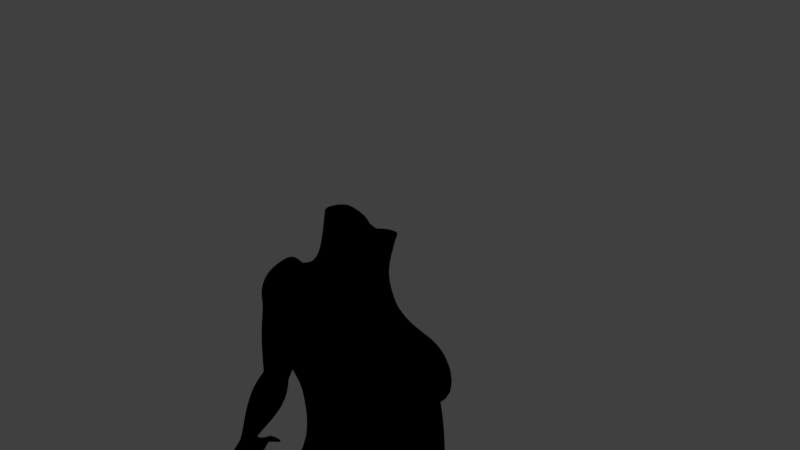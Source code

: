 # Source: female_basic_model6.blend  (saved by Blender 2.78.0; exported with 4.5.12 LTS)
import bpy
from mathutils import Matrix  # noqa: F401  (used for matrix-valued properties, if any)

bpy.ops.wm.read_factory_settings(use_empty=True)
scene = bpy.context.scene
scene.name = 'Scene'

# ---- collections
col_collection_1 = bpy.data.collections.new('Collection 1'); scene.collection.children.link(col_collection_1)

# ---- materials (node trees are filled in below, after node groups)
mat_material_003 = bpy.data.materials.new('Material.003')
mat_material_003.alpha_threshold = 0.0
mat_material_003.use_transparent_shadow = False
mat_material_003.roughness = 0.5

# ---- material node trees
mat_material_003.use_nodes = True; mat_material_003.node_tree.nodes.clear()
_N = mat_material_003.node_tree.nodes; _L = mat_material_003.node_tree.links
n0 = _N.new('NodeUndefined'); n0.name = 'Texture'; n0.location = (-55, 111)
n0.inputs[0].default_value = (0.0, 0.0, 0.0)
n1 = _N.new('NodeUndefined'); n1.name = 'Output'; n1.location = (605, 304)
n1.inputs[1].default_value = 1.0
n2 = _N.new('NodeUndefined'); n2.name = 'Material'; n2.location = (296, 344)
n2.inputs[0].default_value = (0.8, 0.5921, 0.4262, 1.0)
n2.inputs[1].default_value = (0.4735, 0.9724, 1.0, 1.0)
n2.inputs[2].default_value = 1.0
n2.inputs[3].default_value = (0.0, 0.0, 0.0)
_L.new(n2.outputs[0], n1.inputs[0])

# ---- world
world_world = bpy.data.worlds.new('World'); scene.world = world_world
world_world.color = (0.05088, 0.05088, 0.05088)
world_world.use_sun_shadow = False
world_world.sun_shadow_jitter_overblur = 0.0
world_world.cycles.sampling_method = 'MANUAL'

# ---- cameras
cam_camera = bpy.data.cameras.new('Camera')
cam_camera.clip_end = 100.0
cam_camera.lens = 35.0
cam_camera.sensor_width = 32.0
cam_camera.sensor_height = 18.0
cam_camera.ortho_scale = 7.314
cam_camera.dof.focus_distance = 0.0
cam_camera.dof.aperture_fstop = 128.0

# ---- lights
light_lamp = bpy.data.lights.new('Lamp', 'POINT')
light_lamp.transmission_factor = 0.0
light_lamp.cutoff_distance = 30.0
light_lamp.energy = 283.0
light_lamp.shadow_buffer_clip_start = 1.001
light_lamp.shadow_soft_size = 0.1
light_lamp.shadow_maximum_resolution = 0.006
light_lamp.use_absolute_resolution = True
light_lamp_001 = bpy.data.lights.new('Lamp.001', 'POINT')
light_lamp_001.transmission_factor = 0.0
light_lamp_001.cutoff_distance = 30.0
light_lamp_001.energy = 403.0
light_lamp_001.shadow_buffer_clip_start = 1.001
light_lamp_001.shadow_soft_size = 0.1
light_lamp_001.shadow_maximum_resolution = 0.006
light_lamp_001.use_absolute_resolution = True

# ---- meshes
me_cube_001 = bpy.data.meshes.new('Cube.001')
me_cube_001.from_pydata([(1.554, 1.607, -1.466), (1.913, -0.588, -2.115), (1.821, 0.08101, -1.733), (0.7947, 1.979, -1.733), (0.0, 2.107, -1.825), (1.898, 0.3734, -4.712), (0.0, -1.087, -3.066), (0.0, -0.5871, -6.018), (1.113, -1.087, -2.911), (4.061, 1.441, -5.718), (3.739, 3.613, -5.955), (4.172, 0.5047, -6.828), (1.436, 3.297, -6.043), (0.0, 3.345, -5.453), (4.296, 0.7332, -13.44), (0.0, -1.914, -7.384), (3.532, 1.746, -13.19), (1.089, -1.71, -7.466), (1.775, -0.2468, -5.133), (0.9596, -0.5871, -5.601), (0.0, 2.766, -4.772), (0.9581, 2.66, -4.712), (1.653, 2.354, -4.541), (1.711, -0.318, -4.035), (0.0, 2.293, -3.848), (1.428, 1.924, -3.618), (1.638, 0.3007, -3.789), (0.0, -0.5625, -4.587), (0.7897, -0.5625, -4.487), (0.8286, 2.199, -3.789), (4.545, 1.441, -9.376), (3.87, 3.614, -8.617), (4.172, 0.1345, -8.931), (1.475, 4.009, -8.891), (0.0, 3.181, -9.566), (4.806, 0.7332, -20.72), (4.679, 2.504, -21.16), (2.314, -4.102, -10.21), (4.354, -0.4882, -13.43), (1.722, 2.311, -13.25), (0.0, 1.203, -13.44), (3.074, -4.018, -12.47), (2.333, -2.785, -12.63), (4.384, -0.4882, -18.13), (2.016, 2.998, -19.69), (0.0, 3.246, -20.7), (0.0, -2.801, -22.81), (0.0, -3.452, -21.23), (4.768, 2.146, -24.99), (2.999, -2.251, -21.23), (0.5137, 0.5553, -25.19), (0.0, 0.7091, -24.33), (0.0, -0.5379, -25.87), (0.0, -1.931, -25.23), (0.2883, -0.6393, -25.87), (0.4939, -1.916, -25.23), (0.0, 2.843, -25.12), (5.21, 0.6747, -22.37), (1.049, 3.628, -26.15), (2.388, -1.881, -22.81), (4.811, -0.5467, -21.89), (4.623, 1.981, -26.16), (1.529, 2.127, -26.72), (0.2348, -0.1365, -27.37), (1.997, -2.126, -26.74), (5.925, 0.8205, -26.88), (2.125, 2.983, -26.67), (3.463, -2.668, -26.62), (5.464, -1.448, -26.44), (2.776, 2.176, -34.95), (0.9428, 1.823, -34.97), (0.5107, 0.6463, -34.98), (1.116, -0.3849, -34.97), (3.362, 1.145, -34.94), (1.38, 2.458, -34.97), (1.544, -0.6664, -34.96), (2.878, -0.03192, -34.96), (2.994, 2.712, -38.04), (1.072, 2.514, -38.06), (0.5877, 1.094, -38.07), (0.9787, 0.06157, -38.05), (3.78, 1.765, -38.03), (1.561, 3.022, -38.06), (1.484, -0.2335, -38.05), (2.978, 0.4667, -38.05), (3.55, 3.861, -41.71), (0.8058, 3.352, -41.74), (0.2232, 1.489, -41.75), (1.078, 0.1391, -41.74), (4.306, 2.372, -41.7), (1.618, 4.142, -41.73), (1.667, -0.05533, -41.73), (3.681, 0.6722, -41.73), (2.758, 2.7, -45.66), (1.276, 2.188, -45.68), (0.8892, 1.349, -45.68), (0.9779, 0.6132, -45.67), (3.302, 1.888, -45.65), (1.499, 2.921, -45.68), (1.133, 0.464, -45.67), (2.47, 0.9632, -45.67), (2.406, 2.515, -48.24), (0.9381, 2.074, -48.26), (0.8694, 1.617, -48.49), (1.335, 1.632, -49.4), (2.629, 1.779, -48.24), (1.282, 2.715, -48.26), (1.517, 1.158, -49.17), (2.476, 1.45, -49.17), (0.6725, -2.429, -50.31), (1.525, -2.582, -50.31), (3.415, -2.189, -50.29), (0.8042, -2.429, -51.1), (1.307, -2.771, -51.1), (3.324, -2.189, -51.08), (1.173, 2.684, -51.11), (1.485, 2.873, -51.11), (2.397, 2.667, -51.09), (1.307, 1.859, -51.1), (1.088, 1.887, -51.11), (3.027, 2.109, -51.08), (1.252, 0.735, -51.1), (3.026, 1.041, -51.08), (0.8859, 0.977, -51.11), (1.369, -3.627, -50.31), (3.414, -3.234, -50.29), (0.6725, -3.474, -50.31), (1.354, -3.627, -51.1), (3.425, -3.234, -51.08), (0.6725, -3.474, -51.1), (4.166, 2.908, -11.36), (0.0, 1.965, -11.65), (2.89, -4.334, -11.33), (1.512, 3.245, -10.8), (4.358, 1.028, -11.56), (4.376, -0.06251, -10.75), (2.819, 1.876, -17.17), (0.0, 1.564, -16.77), (3.349, 0.7164, -16.99), (2.097, -2.761, -18.79), (0.5992, 1.794, -16.77), (0.0, -3.436, -18.79), (5.312, 1.828, -5.921), (5.326, 2.572, -6.475), (5.64, 0.9194, -6.009), (6.302, 2.572, -7.7), (6.412, 1.441, -7.256), (6.343, 0.6625, -7.116), (4.572, 1.337, -5.789), (4.533, 3.373, -5.913), (5.449, 0.4394, -6.696), (4.906, 0.7117, -6.176), (5.509, 3.307, -8.018), (4.183, 1.032, -8.718), (4.477, 3.211, -8.828), (4.703, 0.08785, -8.671), (7.102, 1.35, -8.406), (6.446, 2.294, -8.453), (6.807, 0.313, -8.451), (5.735, -0.2098, -8.56), (5.415, 3.118, -8.769), (6.344, 1.084, -15.61), (6.483, 1.743, -15.51), (6.679, 0.5006, -15.5), (8.07, 1.346, -14.92), (7.628, 1.928, -15.03), (7.931, 0.6858, -15.01), (6.777, 1.132, -17.98), (7.291, 0.3358, -15.26), (7.015, 2.093, -15.27), (6.433, 1.096, -15.82), (6.572, 1.756, -15.73), (6.768, 0.513, -15.71), (8.052, 1.358, -15.13), (7.717, 1.941, -15.24), (7.912, 0.6982, -15.23), (9.189, 1.761, -21.29), (7.38, 0.3482, -15.47), (7.104, 2.106, -15.49), (6.998, 2.178, -17.83), (7.308, 0.2079, -17.81), (9.344, 1.548, -16.89), (8.813, 2.472, -17.06), (9.123, 0.5016, -17.04), (9.543, 1.86, -22.12), (8.28, -0.05329, -17.42), (7.841, 2.733, -17.45), (9.266, 2.24, -21.2), (9.374, 1.338, -21.19), (10.08, 1.951, -20.63), (9.899, 2.374, -20.73), (10.01, 1.472, -20.72), (9.324, 1.266, -22.85), (9.713, 1.218, -20.95), (9.56, 2.494, -20.97), (9.605, 2.281, -22.04), (9.693, 1.487, -22.03), (10.27, 2.027, -21.5), (10.12, 2.399, -21.6), (10.21, 1.606, -21.59), (10.33, 1.608, -24.47), (9.968, 1.382, -21.8), (9.844, 2.504, -21.82), (9.455, 1.834, -22.76), (9.64, 0.9591, -22.75), (10.85, 1.757, -22.48), (10.54, 2.487, -22.3), (10.68, 1.21, -22.51), (11.2, 0.3296, -24.42), (10.22, 0.8034, -22.28), (9.958, 2.642, -22.54), (10.45, 2.356, -24.38), (10.66, 0.9389, -24.37), (11.67, 1.889, -24.34), (11.36, 2.566, -24.43), (11.58, 1.097, -24.41), (11.03, 1.795, -24.61), (11.11, 1.027, -24.62), (10.88, 2.481, -24.63), (10.79, 0.3523, -23.65), (10.21, 0.3735, -23.89), (10.75, 0.4047, -24.37), (11.24, 0.5679, -23.54), (11.7, 0.6056, -24.2), (10.31, 3.233, -23.68), (10.89, 3.078, -23.45), (9.806, 2.91, -23.91), (10.35, 2.941, -24.39), (10.72, 3.297, -24.53), (11.3, 3.142, -24.3), (11.14, 1.145, -24.6), (11.07, 1.719, -24.6), (11.65, 1.793, -24.35), (11.56, 1.204, -24.42), (11.05, 1.861, -24.6), (10.92, 2.433, -24.62), (11.36, 2.472, -24.43), (11.63, 1.93, -24.35), (11.15, 0.9316, -24.61), (11.56, 1.016, -24.42), (11.61, 0.5609, -24.43), (11.25, 0.38, -24.6), (11.32, 2.615, -24.44), (10.89, 2.571, -24.62), (10.81, 3.249, -24.73), (11.23, 3.136, -24.56), (12.21, 1.853, -27.29), (12.27, 1.322, -27.3), (12.75, 1.923, -27.07), (12.66, 1.385, -27.13), (12.07, 2.559, -27.31), (12.18, 2.049, -27.3), (12.47, 2.608, -27.14), (12.71, 2.119, -27.07), (12.44, 1.161, -26.58), (12.05, 1.098, -26.74), (12.5, 0.7739, -26.57), (12.14, 0.5343, -26.74), (11.79, 2.717, -26.76), (12.19, 2.767, -26.59), (11.7, 3.303, -26.76), (12.12, 3.191, -26.59), (10.08, -0.7877, -23.24), (9.748, -0.7449, -23.4), (10.34, -0.7572, -23.4), (10.01, -0.7144, -23.56), (12.09, 1.059, -25.05), (12.03, 1.05, -24.89), (12.39, 1.1, -25.76), (12.32, 1.091, -25.61), (11.94, 1.028, -25.77), (12.0, 1.037, -25.93), (11.64, 0.9867, -25.06), (11.71, 0.9958, -25.21), (12.16, 0.6721, -25.05), (12.09, 0.6631, -24.89), (12.45, 0.7133, -25.76), (12.39, 0.7043, -25.6), (11.79, 0.4325, -25.21), (11.73, 0.4235, -25.05), (12.09, 0.4737, -25.92), (12.02, 0.4647, -25.77), (11.64, 1.72, -25.23), (11.71, 1.729, -25.39), (12.02, 1.772, -26.13), (12.08, 1.781, -26.29), (12.08, 1.241, -26.14), (12.14, 1.25, -26.3), (11.71, 1.189, -25.24), (11.77, 1.198, -25.4), (12.24, 1.799, -25.17), (12.18, 1.79, -25.01), (12.62, 1.851, -26.07), (12.55, 1.842, -25.91), (12.16, 1.262, -25.23), (12.09, 1.253, -25.07), (12.53, 1.314, -26.13), (12.47, 1.305, -25.98), (11.57, 2.435, -25.41), (11.5, 2.426, -25.25), (11.94, 2.487, -26.31), (11.88, 2.478, -26.15), (11.99, 1.969, -26.14), (12.05, 1.978, -26.29), (11.61, 1.917, -25.24), (11.68, 1.926, -25.39), (11.97, 2.485, -25.24), (11.9, 2.476, -25.08), (12.34, 2.537, -26.14), (12.28, 2.528, -25.98), (12.21, 1.996, -25.17), (12.15, 1.987, -25.01), (12.58, 2.048, -26.07), (12.52, 2.039, -25.91), (11.44, 2.615, -25.23), (11.38, 2.606, -25.07), (11.74, 2.657, -25.94), (11.68, 2.648, -25.79), (12.07, 2.697, -25.62), (12.14, 2.706, -25.77), (11.78, 2.656, -24.9), (11.84, 2.665, -25.06), (11.35, 3.202, -25.23), (11.29, 3.193, -25.08), (11.65, 3.243, -25.95), (11.58, 3.234, -25.79), (11.77, 3.089, -25.07), (11.71, 3.08, -24.91), (12.07, 3.13, -25.78), (12.0, 3.121, -25.62), (10.32, -0.1651, -22.67), (10.32, 0.04898, -22.6), (9.972, 0.09508, -22.76), (9.987, -0.1223, -22.82), (10.76, 0.1767, -23.25), (10.71, -0.04578, -23.27), (10.38, -0.002957, -23.42), (10.39, 0.2246, -23.42), (4.173, -0.7334, -31.02), (5.008, 1.151, -30.95), (1.624, 3.256, -31.21), (0.8538, 2.24, -31.28), (0.245, 0.3552, -31.34), (3.396, 2.804, -31.07), (1.348, -1.297, -31.25), (2.39, -1.747, -31.17), (0.8415, -0.6612, -35.99), (0.6499, -0.512, -37.02), (1.413, -0.7922, -37.02), (1.413, -0.9414, -35.99), (0.4647, 0.7955, -36.01), (0.4785, 0.9447, -37.04), (2.747, -0.1577, -37.02), (2.975, -0.3073, -35.98), (3.747, 1.443, -37.0), (3.733, 1.294, -35.97), (1.586, 2.489, -36.0), (1.599, 2.6, -37.03), (1.162, 2.122, -37.03), (1.148, 1.972, -36.0), (2.889, 2.208, -35.98), (2.903, 2.318, -37.01), (2.338, 4.623, -22.98), (1.138, 4.367, -22.86), (0.9884, 4.392, -24.39), (2.07, 4.654, -24.66), (3.452, -0.505, -16.42), (4.16, -1.326, -12.04), (3.678, -1.38, -12.41), (2.618, -1.571, -16.77), (0.0, -3.013, -12.66), (0.0, -3.024, -12.28), (1.164, -3.021, -16.61), (0.0, -2.922, -16.61), (1.319, -1.997, -8.166), (1.999, -3.146, -9.286), (4.172, 0.5797, -7.185), (4.172, -0.2484, -8.571), (0.0, -2.26, -7.994), (0.0, -2.623, -9.137), (0.9756, 1.793, -1.6), (1.314, -1.087, -2.641), (2.065, 3.33, -5.775), (2.545, -0.6937, -7.106), (1.417, -0.5871, -5.295), (1.107, 2.507, -4.627), (0.9295, 2.061, -3.704), (1.197, -0.5625, -4.261), (2.363, 3.717, -9.249), (4.006, -2.408, -9.854), (2.828, 2.363, -12.84), (3.278, 3.077, -19.69), (2.912, 3.105, -26.04), (3.765, -1.88, -22.35), (4.027, -2.033, -20.81), (3.398, 2.741, -26.56), (4.476, -2.058, -26.53), (2.089, 2.317, -34.96), (2.291, -0.3492, -34.96), (2.355, 2.867, -38.05), (2.32, 0.1166, -38.05), (2.596, 4.065, -41.72), (2.688, 0.2139, -41.73), (2.141, 2.811, -45.67), (1.815, 0.7136, -45.67), (1.855, 2.615, -48.25), (2.064, 1.225, -49.17), (2.549, -2.384, -50.31), (2.017, -2.574, -51.1), (1.889, 2.816, -51.1), (2.459, 1.889, -51.09), (1.836, 0.7941, -51.1), (2.37, -3.429, -50.31), (2.328, -3.429, -51.1), (2.517, 3.227, -10.95), (1.336, 1.767, -16.95), (2.684, -2.041, -18.28), (3.293, -1.24, -31.1), (2.521, 3.03, -31.14), (2.18, 2.348, -35.99), (2.194, 2.459, -37.02), (2.159, -0.6242, -35.99), (2.159, -0.475, -37.02), (3.278, 4.032, -22.7), (3.084, 4.116, -24.5), (4.638, -2.755, -10.81), (3.16, -2.722, -12.58), (4.653, -2.832, -12.16), (1.58, -2.358, -16.85), (2.773, -1.636, -8.095), (3.328, -2.505, -8.955), (0.425, 4.328, -24.7), (1.753, 3.896, -25.67), (0.4493, 4.154, -22.03), (2.196, 3.773, -20.94), (4.155, 3.151, -24.57), (4.237, 3.238, -22.43), (3.07, 3.637, -21.18), (2.869, 3.488, -25.61), (3.317, 3.336, -39.7), (1.587, 3.69, -39.72), (4.174, 2.039, -39.69), (0.9206, 0.09623, -39.71), (1.567, -0.2384, -39.71), (0.4742, 1.272, -39.73), (3.377, 0.5595, -39.71), (0.9515, 2.892, -39.72), (2.486, 0.1606, -39.71), (2.464, 3.513, -39.71), (2.528, -2.574, -50.31), (2.528, -3.619, -50.31), (0.0, 1.262, -13.99), (1.536, 1.704, -14.37), (3.414, 1.846, -14.06), (4.139, 0.7304, -14.03), (3.505, -1.158, -13.09), (1.859, -2.897, -13.51), (0.0, -3.008, -13.66), (2.31, -2.459, -13.48), (2.58, 2.116, -14.4), (4.205, -0.491, -14.34), (0.3652, 2.048, -1.783), (0.5115, -1.087, -2.995), (0.66, 3.323, -5.724), (0.4601, -1.837, -7.384), (0.4409, -0.5871, -5.826), (0.4403, 2.717, -4.744), (0.3808, 2.25, -3.821), (0.3629, -0.5625, -4.541), (0.5287, 3.561, -9.256), (0.8874, -3.163, -10.28), (0.7912, 2.015, -13.0), (0.9262, 3.132, -20.23), (1.378, -2.9, -21.23), (0.2361, 0.6385, -24.72), (0.1325, -0.5845, -25.87), (0.2269, -1.924, -25.23), (0.4822, 3.204, -25.59), (1.097, -2.378, -22.81), (0.6949, 2.87, -11.26), (1.083, -3.498, -11.62), (0.2753, 1.669, -16.77), (0.9636, -3.126, -18.79), (1.689, 4.485, -22.91), (1.486, 4.513, -24.52), (0.8373, -2.917, -12.55), (1.292, -3.245, -12.15), (0.5389, -3.027, -16.61), (0.6184, -2.241, -8.046), (0.7312, -2.877, -9.184), (1.252, 3.979, -21.53), (1.035, 4.129, -25.15), (0.6036, -3.07, -13.59), (0.7057, 1.782, -14.16), (5.15, 2.138, -12.03), (7.953, 1.394, -11.47), (6.129, 2.718, -11.8), (7.223, 2.409, -11.57), (4.861, 1.01, -12.12), (5.429, -0.005021, -12.02), (6.523, -0.3131, -11.79), (7.663, 0.2665, -11.56), (0.7539, -0.5871, -5.69), (0.6204, -0.5625, -4.509), (1.876, -2.078, -22.81), (1.506, -4.234, -11.49), (1.647, -2.906, -18.79), (1.974, -3.876, -12.39), (0.9161, -3.027, -16.61), (1.468, 3.988, -25.46), (1.041, -3.037, -13.53), (0.6243, 2.007, -1.753), (0.8744, -1.087, -2.944), (1.128, 3.308, -5.917), (0.8393, -1.76, -7.433), (0.7527, 2.683, -4.725), (0.651, 2.219, -3.802), (1.1, 3.831, -9.036), (1.323, -3.977, -10.28), (1.353, 2.193, -13.15), (1.583, 3.051, -19.91), (2.356, -2.508, -21.23), (0.4036, 0.5883, -25.0), (0.2265, -0.6175, -25.87), (0.388, -1.919, -25.23), (0.8244, 3.459, -25.93), (1.188, 3.096, -10.98), (0.4707, 1.744, -16.77), (2.081, 4.568, -22.95), (1.838, 4.598, -24.6), (1.607, -2.811, -12.59), (1.041, -2.094, -8.118), (1.183, -3.109, -9.294), (1.821, 3.854, -21.17), (1.206, 1.735, -14.29), (0.6419, -3.092, -12.22), (0.3656, -2.77, -9.159), (0.55, -2.988, -11.2), (0.4576, -2.876, -10.18), (0.0, -2.911, -11.23), (0.0, -2.778, -10.18)], [(450, 412), (407, 449)], [(425, 132, 41, 427), (385, 22, 10, 382), (22, 5, 9, 10), (515, 21, 12, 513), (384, 19, 17, 383), (518, 37, 375, 532), (382, 10, 31, 388), (145, 146, 156, 157), (513, 12, 33, 517), (465, 7, 15, 464), (5, 18, 11, 9), (26, 23, 18, 5), (468, 27, 7, 465), (516, 29, 21, 515), (25, 26, 5, 22), (386, 25, 22, 385), (380, 0, 25, 386), (0, 2, 26, 25), (387, 28, 19, 384), (511, 3, 29, 516), (462, 6, 27, 468), (2, 1, 23, 26), (130, 134, 14, 16), (414, 130, 16, 390), (134, 135, 38, 14), (149, 148, 142, 143), (389, 32, 377, 430), (482, 141, 47, 473), (136, 138, 35, 36), (44, 391, 437, 434), (415, 136, 36, 391), (526, 133, 39, 519), (478, 46, 53, 476), (392, 48, 61, 395), (57, 60, 68, 65), (431, 433, 363, 364), (527, 140, 44, 520), (138, 366, 43, 35), (522, 50, 54, 523), (523, 54, 55, 524), (393, 60, 43, 394), (525, 58, 50, 522), (491, 431, 364, 484), (36, 35, 57, 48), (35, 43, 60, 57), (473, 47, 46, 478), (55, 54, 63, 64), (59, 55, 64, 67), (48, 57, 65, 61), (381, 8, 28, 387), (54, 50, 62, 63), (50, 58, 66, 62), (339, 338, 76, 73), (341, 340, 74, 70), (342, 341, 70, 71), (418, 343, 69, 397), (343, 339, 73, 69), (345, 344, 72, 75), (344, 342, 71, 72), (393, 59, 67, 396), (348, 347, 80, 83), (347, 351, 79, 80), (417, 345, 75, 398), (354, 352, 84, 81), (358, 357, 82, 78), (351, 358, 78, 79), (420, 361, 77, 399), (361, 354, 81, 77), (448, 439, 85, 401), (439, 441, 89, 85), (443, 442, 88, 91), (442, 444, 87, 88), (422, 348, 83, 400), (441, 445, 92, 89), (446, 440, 90, 86), (444, 446, 86, 87), (89, 92, 100, 97), (86, 90, 98, 94), (87, 86, 94, 95), (401, 85, 93, 403), (85, 89, 97, 93), (91, 88, 96, 99), (88, 87, 95, 96), (447, 443, 91, 402), (402, 91, 99, 404), (97, 100, 108, 105), (94, 98, 106, 102), (95, 94, 102, 103), (403, 93, 101, 405), (93, 97, 105, 101), (99, 96, 104, 107), (96, 95, 103, 104), (107, 104, 109, 110), (404, 99, 107, 406), (114, 111, 125, 128), (406, 107, 110, 407), (118, 119, 115, 116), (407, 110, 124, 412), (410, 118, 116, 409), (106, 116, 115, 102), (405, 409, 116, 106), (121, 123, 119, 118), (113, 112, 123, 121), (411, 121, 118, 410), (105, 120, 117, 101), (108, 122, 120, 105), (111, 114, 122, 108), (109, 104, 123, 112), (104, 103, 119, 123), (103, 102, 115, 119), (124, 126, 129, 127), (408, 113, 121, 411), (408, 114, 128, 413), (110, 109, 126, 124), (109, 112, 129, 126), (112, 113, 127, 129), (517, 33, 133, 526), (30, 32, 135, 134), (388, 31, 130, 414), (412, 124, 127, 413), (31, 30, 134, 130), (454, 460, 366, 138), (534, 452, 140, 527), (459, 453, 136, 415), (453, 454, 138, 136), (142, 144, 147, 146), (143, 142, 146, 145), (148, 151, 144, 142), (151, 150, 147, 144), (32, 30, 153, 155), (152, 149, 143, 145), (31, 10, 149, 152), (150, 32, 155, 159), (11, 32, 150, 151), (9, 11, 151, 148), (10, 9, 148, 149), (152, 145, 157, 160), (494, 496, 169, 162), (498, 494, 162, 161), (497, 495, 164, 165), (496, 497, 165, 169), (30, 31, 154, 153), (31, 152, 160, 154), (146, 147, 158, 156), (147, 150, 159, 158), (165, 164, 173, 174), (169, 165, 174, 178), (166, 168, 177, 175), (163, 161, 170, 172), (500, 499, 163, 168), (495, 501, 166, 164), (499, 498, 161, 163), (501, 500, 168, 166), (175, 177, 185, 183), (172, 170, 167, 180), (173, 175, 183, 181), (177, 172, 180, 185), (161, 162, 171, 170), (162, 169, 178, 171), (168, 163, 172, 177), (164, 166, 175, 173), (185, 180, 188, 193), (179, 186, 194, 187), (167, 179, 187, 176), (182, 181, 189, 190), (178, 174, 182, 186), (174, 173, 181, 182), (170, 171, 179, 167), (171, 178, 186, 179), (176, 187, 195, 184), (190, 189, 197, 198), (194, 190, 198, 202), (191, 193, 201, 199), (181, 183, 191, 189), (180, 167, 176, 188), (183, 185, 193, 191), (186, 182, 190, 194), (202, 198, 206, 210), (199, 201, 209, 207), (196, 184, 192, 204), (197, 199, 207, 205), (187, 194, 202, 195), (193, 188, 196, 201), (189, 191, 199, 197), (188, 176, 184, 196), (204, 192, 200, 212), (205, 207, 215, 213), (209, 204, 332, 331), (203, 210, 224, 226), (198, 197, 205, 206), (184, 195, 203, 192), (195, 202, 210, 203), (201, 196, 204, 209), (200, 211, 218, 216), (212, 200, 216, 217), (204, 212, 221, 220), (206, 214, 229, 225), (206, 205, 213, 214), (192, 203, 211, 200), (219, 220, 221, 208), (222, 219, 208, 223), (212, 217, 208, 221), (207, 209, 219, 222), (215, 207, 222, 223), (226, 224, 228, 227), (224, 225, 229, 228), (218, 211, 227, 228), (211, 203, 226, 227), (210, 206, 225, 224), (268, 276, 256, 254), (216, 231, 230, 217), (213, 232, 231, 216), (215, 233, 232, 213), (217, 230, 233, 215), (296, 287, 247, 249), (218, 235, 234, 216), (214, 236, 235, 218), (213, 237, 236, 214), (216, 234, 237, 213), (300, 308, 252, 250), (215, 239, 238, 217), (223, 240, 239, 215), (208, 241, 240, 223), (217, 238, 241, 208), (285, 292, 248, 246), (218, 243, 242, 214), (228, 244, 243, 218), (229, 245, 244, 228), (214, 242, 245, 229), (247, 246, 248, 249), (251, 250, 252, 253), (255, 254, 256, 257), (259, 258, 260, 261), (312, 303, 251, 253), (316, 324, 260, 258), (235, 236, 307, 299), (280, 271, 255, 257), (243, 244, 323, 315), (328, 319, 259, 261), (294, 289, 286, 297), (231, 232, 291, 282), (310, 305, 302, 313), (278, 273, 270, 281), (326, 321, 318, 329), (240, 241, 279, 275), (241, 238, 272, 279), (274, 278, 281, 277), (276, 280, 257, 256), (273, 266, 269, 270), (238, 239, 267, 272), (271, 268, 254, 255), (266, 274, 277, 269), (232, 233, 295, 291), (233, 230, 288, 295), (290, 294, 297, 293), (292, 296, 249, 248), (283, 290, 293, 284), (230, 231, 282, 288), (289, 283, 284, 286), (287, 285, 246, 247), (236, 237, 311, 307), (237, 234, 304, 311), (306, 310, 313, 309), (308, 312, 253, 252), (305, 298, 301, 302), (234, 235, 299, 304), (303, 300, 250, 251), (298, 306, 309, 301), (244, 245, 327, 323), (245, 242, 320, 327), (322, 326, 329, 325), (324, 328, 261, 260), (321, 314, 317, 318), (242, 243, 315, 320), (319, 316, 258, 259), (314, 322, 325, 317), (335, 330, 262, 264), (220, 219, 334, 337), (336, 335, 264, 265), (262, 263, 265, 264), (204, 220, 337, 332), (219, 209, 331, 334), (333, 336, 265, 263), (273, 278, 279, 272), (271, 280, 281, 270), (278, 274, 275, 279), (280, 276, 277, 281), (274, 266, 267, 275), (276, 268, 269, 277), (266, 273, 272, 267), (268, 271, 270, 269), (289, 294, 295, 288), (287, 296, 297, 286), (294, 290, 291, 295), (296, 292, 293, 297), (283, 289, 288, 282), (285, 287, 286, 284), (290, 283, 282, 291), (292, 285, 284, 293), (305, 310, 311, 304), (303, 312, 313, 302), (310, 306, 307, 311), (312, 308, 309, 313), (306, 298, 299, 307), (308, 300, 301, 309), (298, 305, 304, 299), (300, 303, 302, 301), (321, 326, 327, 320), (319, 328, 329, 318), (326, 322, 323, 327), (328, 324, 325, 329), (322, 314, 315, 323), (324, 316, 317, 325), (314, 321, 320, 315), (316, 319, 318, 317), (239, 240, 275, 267), (331, 332, 333, 330), (335, 336, 337, 334), (336, 333, 332, 337), (334, 331, 330, 335), (330, 333, 263, 262), (389, 37, 132, 425), (64, 63, 342, 344), (67, 64, 344, 345), (61, 65, 339, 343), (395, 61, 343, 418), (63, 62, 341, 342), (62, 66, 340, 341), (65, 68, 338, 339), (69, 73, 355, 360), (360, 355, 354, 361), (397, 69, 360, 419), (419, 360, 361, 420), (71, 70, 359, 350), (350, 359, 358, 351), (70, 74, 356, 359), (359, 356, 357, 358), (73, 76, 353, 355), (355, 353, 352, 354), (396, 67, 345, 417), (398, 75, 349, 421), (72, 71, 350, 346), (346, 350, 351, 347), (75, 72, 346, 349), (349, 346, 347, 348), (528, 362, 365, 529), (533, 434, 362, 528), (421, 349, 348, 422), (437, 436, 423), (460, 38, 368, 455), (416, 366, 369, 428), (38, 135, 367, 368), (438, 432, 365, 424), (485, 486, 535), (427, 41, 42, 426), (492, 457, 373, 487), (506, 139, 372, 508), (416, 139, 49, 394), (458, 456, 372, 428), (488, 378, 379, 536, 489), (429, 374, 375, 430), (464, 15, 378, 488), (32, 11, 376, 377), (11, 383, 429, 376), (376, 429, 430, 377), (135, 425, 427, 367), (455, 458, 428, 369), (367, 427, 426, 368), (383, 17, 374, 429), (139, 416, 428, 372), (435, 438, 424), (434, 437, 423, 362), (353, 421, 422, 352), (76, 398, 421, 353), (362, 423, 424, 365), (356, 419, 420, 357), (74, 397, 419, 356), (68, 396, 417, 338), (66, 395, 418, 340), (32, 389, 425, 135), (452, 459, 415, 140), (33, 388, 414, 133), (125, 412, 413, 128), (114, 408, 411, 122), (122, 411, 410, 120), (101, 117, 409, 405), (120, 410, 409, 117), (111, 407, 412, 125), (108, 406, 407, 111), (113, 408, 413, 127), (100, 404, 406, 108), (92, 402, 404, 100), (98, 403, 405, 106), (445, 447, 402, 92), (90, 401, 403, 98), (440, 448, 401, 90), (352, 422, 400, 84), (338, 417, 398, 76), (357, 420, 399, 82), (60, 393, 396, 68), (340, 418, 397, 74), (59, 393, 394, 49), (58, 392, 395, 66), (366, 416, 394, 43), (140, 415, 391, 44), (37, 389, 430, 375), (1, 381, 387, 23), (133, 414, 390, 39), (3, 380, 386, 29), (23, 387, 384, 18), (29, 386, 385, 21), (12, 382, 388, 33), (18, 384, 383, 11), (21, 385, 382, 12), (58, 432, 438, 392), (48, 392, 438, 435), (391, 36, 436, 437), (36, 48, 435, 436), (520, 44, 434, 533), (477, 56, 431, 491), (56, 45, 433, 431), (436, 435, 424, 423), (82, 399, 448, 440), (84, 400, 447, 445), (400, 83, 443, 447), (79, 78, 446, 444), (78, 82, 440, 446), (81, 84, 445, 441), (80, 79, 444, 442), (83, 80, 442, 443), (77, 81, 441, 439), (399, 77, 439, 448), (39, 390, 459, 452), (368, 426, 458, 455), (426, 42, 456, 458), (485, 370, 457, 492), (366, 460, 455, 369), (16, 14, 454, 453), (390, 16, 453, 459), (519, 39, 452, 534), (14, 38, 460, 454), (40, 471, 493, 451), (530, 485, 492, 510), (525, 477, 491, 509), (45, 472, 490, 433), (514, 464, 488, 531), (531, 488, 489, 532), (141, 482, 487, 373), (510, 492, 487, 508), (507, 486, 485, 530), (505, 480, 486, 507), (433, 490, 483, 363), (363, 483, 484, 364), (451, 493, 481, 137), (518, 470, 480, 505), (34, 469, 479, 131), (521, 473, 478, 504), (509, 491, 484, 529), (56, 477, 474, 51), (52, 475, 476, 53), (51, 474, 475, 52), (137, 481, 472, 45), (504, 478, 476, 524), (131, 479, 471, 40), (506, 482, 473, 521), (512, 462, 468, 503), (4, 461, 467, 24), (24, 467, 466, 20), (503, 468, 465, 502), (502, 465, 464, 514), (13, 463, 469, 34), (20, 466, 463, 13), (158, 159, 500, 501), (155, 153, 498, 499), (156, 158, 501, 495), (159, 155, 499, 500), (160, 157, 497, 496), (157, 156, 495, 497), (153, 154, 494, 498), (154, 160, 496, 494), (19, 502, 514, 17), (28, 503, 502, 19), (8, 512, 503, 28), (139, 506, 521, 49), (59, 504, 524, 55), (432, 509, 529, 365), (49, 521, 504, 59), (37, 518, 505, 132), (132, 505, 507, 41), (41, 507, 530, 42), (456, 510, 508, 372), (374, 531, 532, 375), (17, 514, 531, 374), (58, 525, 509, 432), (42, 530, 510, 456), (471, 519, 534, 493), (472, 520, 533, 490), (482, 506, 508, 487), (490, 533, 528, 483), (483, 528, 529, 484), (493, 534, 527, 481), (469, 517, 526, 479), (477, 525, 522, 474), (475, 523, 524, 476), (474, 522, 523, 475), (481, 527, 520, 472), (479, 526, 519, 471), (461, 511, 516, 467), (467, 516, 515, 466), (463, 513, 517, 469), (470, 518, 532, 489), (466, 515, 513, 463), (535, 486, 480, 537), (470, 538, 537, 480), (489, 536, 538, 470), (371, 535, 537, 539), (538, 540, 539, 537), (379, 540, 538, 536), (485, 535, 371, 370)])
me_cube_001.polygons.foreach_set('use_smooth', [True] * 519)
me_cube_001.materials.append(mat_material_003)
me_cube_001.use_remesh_preserve_volume = False
me_cube_001.use_remesh_preserve_attributes = False
me_cube_001.use_mirror_vertex_groups = False
me_cube_001.update()

# ---- objects
ob_cube_001 = bpy.data.objects.new('Cube.001', me_cube_001)
ob_lamp = bpy.data.objects.new('Lamp', light_lamp)
ob_camera = bpy.data.objects.new('Camera', cam_camera)
ob_lamp_001 = bpy.data.objects.new('Lamp.001', light_lamp_001)

# ---- transforms, parenting, visibility, modifiers, constraints
ob_cube_001.location = (-0.02854, -1.49e-06, 12.43)
ob_cube_001.rotation_euler = (0.03882, -0.01301, 3.072)
ob_cube_001.scale = (0.2449, 0.2449, 0.2449)
ob_cube_001.lineart.crease_threshold = 0.0
_m = ob_cube_001.modifiers.new('Mirror', 'MIRROR')
_m.use_clip = True
_m = ob_cube_001.modifiers.new('Subsurf', 'SUBSURF')
_m.uv_smooth = 'PRESERVE_CORNERS'
_m.quality = 2
_m.levels = 2
_m.show_only_control_edges = False
ob_lamp.location = (4.076, 7.819, 14.81)
ob_lamp.rotation_euler = (0.6503, 0.05522, 1.866)
ob_lamp.lock_rotations_4d = False
ob_lamp.empty_display_type = 'ARROWS'
ob_lamp.color = (0.0, 0.0, 0.0, 0.0)
ob_lamp.lineart.crease_threshold = 0.0
ob_camera.location = (7.481, -6.508, 16.8)
ob_camera.rotation_euler = (1.109, 0.0, 0.8149)
ob_camera.lock_rotations_4d = False
ob_camera.empty_display_type = 'ARROWS'
ob_camera.color = (0.0, 0.0, 0.0, 0.0)
ob_camera.display_type = 'WIRE'
ob_camera.lineart.crease_threshold = 0.0
ob_lamp_001.location = (2.251, -18.37, 18.58)
ob_lamp_001.rotation_euler = (0.6503, 0.05522, 1.866)
ob_lamp_001.lock_rotations_4d = False
ob_lamp_001.empty_display_type = 'ARROWS'
ob_lamp_001.color = (0.0, 0.0, 0.0, 0.0)
ob_lamp_001.lineart.crease_threshold = 0.0

# ---- collection membership
col_collection_1.objects.link(ob_cube_001)
col_collection_1.objects.link(ob_lamp)
col_collection_1.objects.link(ob_camera)
col_collection_1.objects.link(ob_lamp_001)

# ---- scene / render settings (as saved in the file)
scene.camera = ob_camera
scene.frame_start = 1; scene.frame_end = 250; scene.frame_set(9)
scene.render.engine = 'BLENDER_EEVEE_NEXT'
scene.render.resolution_percentage = 50
scene.render.dither_intensity = 0.0
scene.cycles.use_denoising = False
scene.cycles.samples = 128
scene.cycles.sampling_pattern = 'TABULATED_SOBOL'
scene.cycles.light_sampling_threshold = 0.0
scene.cycles.use_adaptive_sampling = False
scene.cycles.use_light_tree = False
scene.cycles.blur_glossy = 0.0
scene.cycles.sample_clamp_indirect = 0.0
scene.view_settings.view_transform = 'Standard'
bpy.context.view_layer.update()
